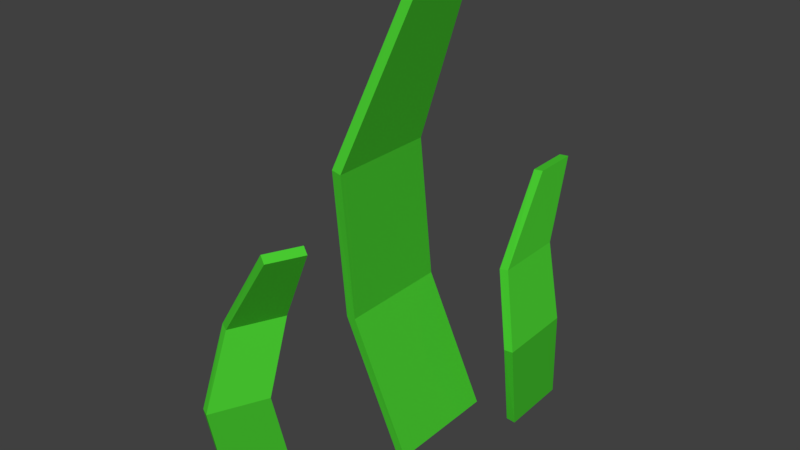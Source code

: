 # Source: Grass_1.blend  (saved by Blender 2.78.0; exported with 4.5.12 LTS)
import bpy
from mathutils import Matrix  # noqa: F401  (used for matrix-valued properties, if any)

bpy.ops.wm.read_factory_settings(use_empty=True)
scene = bpy.context.scene
scene.name = 'Scene'

# ---- collections
col_collection_1 = bpy.data.collections.new('Collection 1'); scene.collection.children.link(col_collection_1)

# ---- materials (node trees are filled in below, after node groups)
mat_green_2 = bpy.data.materials.new('Green.2')
mat_green_2.alpha_threshold = 0.0
mat_green_2.use_transparent_shadow = False
mat_green_2.diffuse_color = (0.06999, 0.6267, 0.03256, 1.0)
mat_green_2.roughness = 0.5
mat_green_2.specular_intensity = 0.0
mat_green_2.line_color = (0.0, 0.0, 0.0, 1.0)

# ---- material node trees

# ---- world
world_world = bpy.data.worlds.new('World'); scene.world = world_world
world_world.color = (0.05088, 0.05088, 0.05088)
world_world.use_sun_shadow = False
world_world.sun_shadow_jitter_overblur = 0.0
world_world.cycles.sampling_method = 'MANUAL'

# ---- meshes
me_plane_000 = bpy.data.meshes.new('Plane.000')
me_plane_000.from_pydata([(2.159, -1.23, 4.689), (0.002675, 36.89, 11.94), (2.159, -1.23, -9.365), (0.002675, 36.89, -0.4458), (5.77, 54.55, 7.985), (5.77, 54.55, -0.1216), (-1.873, 17.83, 8.315), (-1.873, 17.83, -4.905), (3.255, -0.9982, 4.689), (1.099, 36.66, 11.94), (3.255, -0.9982, -9.365), (1.101, 36.66, -0.4458), (6.834, 54.2, 7.985), (6.834, 54.2, -0.1216), (-0.7535, 17.87, 8.315), (-0.7561, 17.91, -4.905), (7.925, -1.164, -9.137), (7.32, 20.32, -6.996), (7.653, -1.296, -18.02), (7.048, 20.19, -15.89), (6.262, 29.62, -14.58), (6.09, 29.54, -20.2), (9.714, 11.52, -5.098), (9.417, 11.38, -14.8), (9.035, -1.31, -9.169), (8.417, 20.54, -7.033), (8.763, -1.442, -18.05), (8.153, 20.37, -15.93), (7.377, 29.72, -14.62), (7.205, 29.63, -20.24), (10.83, 11.6, -5.134), (10.53, 11.44, -14.84), (-7.325, -1.23, 12.89), (-6.223, 18.42, 13.07), (-10.58, -1.23, 19.87), (-9.096, 18.42, 19.23), (0.3744, 29.38, 16.15), (-1.505, 29.38, 20.18), (-6.363, 9.227, 16.03), (-9.429, 9.227, 22.61), (-8.318, -0.9988, 12.42), (-7.202, 18.72, 12.62), (-11.58, -0.9988, 19.41), (-10.1, 18.62, 18.77), (-0.4709, 30.0, 15.76), (-2.351, 30.0, 19.79), (-7.377, 9.271, 15.56), (-10.44, 9.285, 22.13)], [], [(6, 1, 3, 7), (3, 1, 4, 5), (0, 6, 7, 2), (14, 15, 11, 9), (11, 13, 12, 9), (8, 10, 15, 14), (0, 2, 10, 8), (1, 6, 14, 9), (2, 7, 15, 10), (5, 4, 12, 13), (3, 5, 13, 11), (4, 1, 9, 12), (6, 0, 8, 14), (7, 3, 11, 15), (22, 17, 19, 23), (19, 17, 20, 21), (16, 22, 23, 18), (30, 31, 27, 25), (27, 29, 28, 25), (24, 26, 31, 30), (16, 18, 26, 24), (17, 22, 30, 25), (18, 23, 31, 26), (21, 20, 28, 29), (19, 21, 29, 27), (20, 17, 25, 28), (22, 16, 24, 30), (23, 19, 27, 31), (38, 33, 35, 39), (35, 33, 36, 37), (32, 38, 39, 34), (46, 47, 43, 41), (43, 45, 44, 41), (40, 42, 47, 46), (32, 34, 42, 40), (33, 38, 46, 41), (34, 39, 47, 42), (37, 36, 44, 45), (35, 37, 45, 43), (36, 33, 41, 44), (38, 32, 40, 46), (39, 35, 43, 47)])
_uv = me_plane_000.uv_layers.new(name='UVMap')
_uv.uv.foreach_set('vector', [0.1988, 0.5691, 0.1933, 0.2633, 0.3488, 0.2946, 0.3647, 0.6024, 0.3488, 0.2946, 0.1933, 0.2633, 0.2823, 0.0, 0.3841, 0.02044, 0.2077, 0.8773, 0.1988, 0.5691, 0.3647, 0.6024, 0.3841, 0.9128, 0.005227, 0.3393, 0.1707, 0.3068, 0.155, 0.6106, 0.0, 0.6415, 0.155, 0.6106, 0.1933, 0.8848, 0.09188, 0.9051, 0.0, 0.6415, 0.01748, 0.03522, 0.1933, 0.0, 0.1707, 0.3068, 0.005227, 0.3393, 0.5231, 0.4968, 0.5231, 0.719, 0.5092, 0.7191, 0.5092, 0.4969, 0.8215, 0.531, 0.8077, 0.2595, 0.8216, 0.2624, 0.8354, 0.5298, 0.7941, 0.8954, 0.7295, 0.5925, 0.7434, 0.59, 0.8077, 0.8906, 0.5373, 0.6247, 0.5373, 0.4969, 0.5515, 0.4968, 0.5515, 0.6246, 0.7393, 0.2833, 0.7939, 0.0, 0.8077, 0.004288, 0.7534, 0.2856, 0.8674, 0.8255, 0.8215, 0.531, 0.8354, 0.5298, 0.881, 0.8225, 0.8077, 0.2595, 0.8676, 0.0, 0.881, 0.005684, 0.8216, 0.2624, 0.7295, 0.5925, 0.7393, 0.2833, 0.7534, 0.2856, 0.7434, 0.59, 0.3841, 0.3015, 0.399, 0.1601, 0.5118, 0.1524, 0.5071, 0.2932, 0.5118, 0.1524, 0.399, 0.1601, 0.4865, 0.004848, 0.5578, 0.0, 0.4452, 0.4968, 0.3841, 0.3015, 0.5071, 0.2932, 0.5578, 0.4891, 0.5578, 0.2001, 0.6803, 0.2073, 0.6838, 0.3487, 0.5715, 0.3425, 0.6838, 0.3487, 0.7295, 0.499, 0.6585, 0.4947, 0.5715, 0.3425, 0.6173, 0.0, 0.7295, 0.006824, 0.6803, 0.2073, 0.5578, 0.2001, 0.5231, 0.6372, 0.5231, 0.4968, 0.5373, 0.4968, 0.5373, 0.6373, 0.9825, 0.6718, 0.9578, 0.8142, 0.9437, 0.8133, 0.9686, 0.6687, 1.0, 0.003641, 0.963, 0.2059, 0.9489, 0.2055, 0.9862, 0.0, 0.5365, 0.6379, 0.5365, 0.7264, 0.5231, 0.7259, 0.5231, 0.6373, 0.988, 0.3448, 1.0, 0.4848, 0.9859, 0.485, 0.974, 0.3462, 0.9996, 0.4932, 0.9825, 0.6718, 0.9686, 0.6687, 0.9855, 0.4921, 0.9578, 0.8142, 0.9996, 0.9821, 0.9858, 0.9846, 0.9437, 0.8133, 0.963, 0.2059, 0.988, 0.3448, 0.974, 0.3462, 0.9489, 0.2055, 0.4711, 0.6625, 0.5092, 0.8077, 0.4277, 0.8078, 0.3841, 0.6626, 0.4277, 0.8078, 0.5092, 0.8077, 0.4789, 0.9821, 0.4255, 0.9822, 0.5092, 0.4968, 0.4711, 0.6625, 0.3841, 0.6626, 0.4167, 0.4969, 0.6433, 0.8256, 0.5578, 0.8238, 0.6016, 0.6766, 0.6816, 0.6765, 0.6016, 0.6766, 0.5945, 0.499, 0.6469, 0.5, 0.6816, 0.6765, 0.6816, 0.988, 0.5908, 0.9863, 0.5578, 0.8238, 0.6433, 0.8256, 0.5513, 0.6247, 0.5513, 0.7466, 0.5373, 0.7466, 0.5373, 0.6247, 0.8945, 0.6957, 0.9255, 0.8291, 0.9124, 0.8333, 0.881, 0.6958, 0.9489, 0.0001453, 0.9341, 0.1453, 0.9204, 0.1426, 0.9349, 0.0, 0.5228, 0.7193, 0.5228, 0.7896, 0.5092, 0.7894, 0.5092, 0.7191, 0.895, 0.2924, 0.9489, 0.4862, 0.9355, 0.4921, 0.881, 0.2917, 0.9437, 0.4974, 0.8945, 0.6957, 0.881, 0.6958, 0.9309, 0.4921, 0.9255, 0.8291, 0.9437, 0.9987, 0.9303, 1.0, 0.9124, 0.8333, 0.9341, 0.1453, 0.895, 0.2924, 0.881, 0.2917, 0.9204, 0.1426])
me_plane_000.materials.append(mat_green_2)
me_plane_000.use_remesh_preserve_volume = False
me_plane_000.use_remesh_preserve_attributes = False
me_plane_000.use_mirror_vertex_groups = False
me_plane_000.update()

# ---- objects
ob_grass_1 = bpy.data.objects.new('Grass_1', me_plane_000)

# ---- transforms, parenting, visibility, modifiers, constraints
ob_grass_1.location = (0.0, 0.0, 0.0)
ob_grass_1.rotation_euler = (1.571, -0.0, 0.0)
ob_grass_1.lineart.crease_threshold = 0.0

# ---- collection membership
col_collection_1.objects.link(ob_grass_1)

# ---- scene / render settings (as saved in the file)
scene.frame_start = 1; scene.frame_end = 250; scene.frame_set(0)
scene.render.engine = 'BLENDER_EEVEE_NEXT'
scene.render.resolution_percentage = 50
scene.render.dither_intensity = 0.0
scene.cycles.use_denoising = False
scene.cycles.samples = 128
scene.cycles.sampling_pattern = 'TABULATED_SOBOL'
scene.cycles.light_sampling_threshold = 0.0
scene.cycles.use_adaptive_sampling = False
scene.cycles.use_light_tree = False
scene.cycles.blur_glossy = 0.0
scene.cycles.sample_clamp_indirect = 0.0
scene.view_settings.view_transform = 'Standard'
scene.unit_settings.scale_length = 0.01
bpy.context.view_layer.update()

# ---- added for rendering (the .blend has no active camera and no usable light): camera, sun
cam_auto = bpy.data.cameras.new('AutoCamera')
cam_auto.lens = 50.0
cam_auto.sensor_width = 36.0
cam_auto.clip_end = 1201.28
ob_auto_camera = bpy.data.objects.new('AutoCamera', cam_auto)
scene.collection.objects.link(ob_auto_camera)
ob_auto_camera.location = (68.0759, -83.3225, 81.3141)
ob_auto_camera.rotation_euler = (1.09748, -7.21219e-08, 0.694738)
scene.camera = ob_auto_camera
light_auto_sun = bpy.data.lights.new('AutoSun', 'SUN')
light_auto_sun.energy = 3.0
light_auto_sun.angle = 0.0523599
ob_auto_sun = bpy.data.objects.new('AutoSun', light_auto_sun)
scene.collection.objects.link(ob_auto_sun)
ob_auto_sun.rotation_euler = (0.872665, 0.174533, 0.523599)
bpy.context.view_layer.update()

